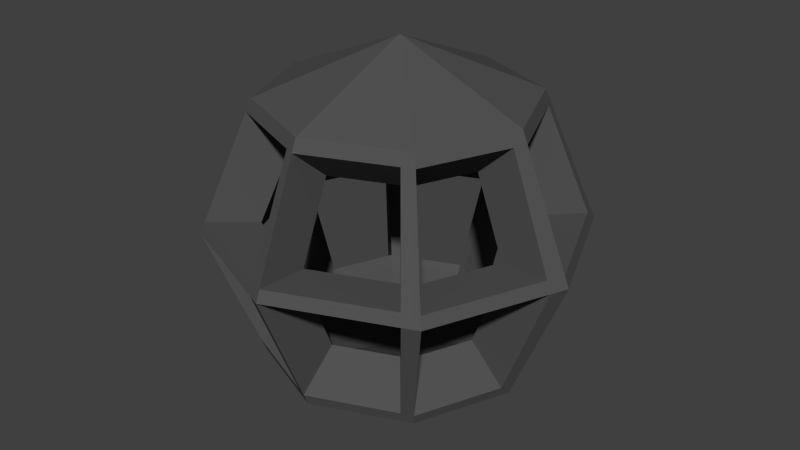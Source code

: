 # Source: lightHolder.blend  (saved by Blender 2.75.0; exported with 4.5.12 LTS)
import bpy
from mathutils import Matrix  # noqa: F401  (used for matrix-valued properties, if any)

bpy.ops.wm.read_factory_settings(use_empty=True)
scene = bpy.context.scene
scene.name = 'Scene'

# ---- collections
col_collection_1 = bpy.data.collections.new('Collection 1'); scene.collection.children.link(col_collection_1)

# ---- materials (node trees are filled in below, after node groups)
mat_lightholdermain = bpy.data.materials.new('lightHolderMain')
mat_lightholdermain.alpha_threshold = 0.0
mat_lightholdermain.use_transparent_shadow = False
mat_lightholdermain.diffuse_color = (0.08714, 0.08714, 0.08714, 1.0)
mat_lightholdermain.roughness = 0.5

# ---- material node trees

# ---- world
world_world = bpy.data.worlds.new('World'); scene.world = world_world
world_world.color = (0.05088, 0.05088, 0.05088)
world_world.use_sun_shadow = False
world_world.sun_shadow_jitter_overblur = 0.0
world_world.cycles.sampling_method = 'MANUAL'
world_world.cycles.sample_map_resolution = 256

# ---- meshes
me_sphere_001 = bpy.data.meshes.new('Sphere.001')
me_sphere_001.from_pydata([(-0.7071, 0.0, 0.7071), (-1.0, 0.0, -4.371e-08), (-0.7071, 0.0, -0.7071), (-0.5, 0.5, 0.7071), (-0.7071, 0.7071, -4.371e-08), (-0.5, 0.5, -0.7071), (8.521e-08, 0.7071, 0.7071), (5.541e-08, 1.0, -4.371e-08), (8.521e-08, 0.7071, -0.7071), (0.5, 0.5, 0.7071), (0.7071, 0.7071, -4.371e-08), (0.5, 0.5, -0.7071), (0.7071, 3.201e-08, 0.7071), (1.0, 2.213e-09, -4.371e-08), (0.7071, 3.201e-08, -0.7071), (0.5, -0.5, 0.7071), (0.7071, -0.7071, -4.371e-08), (0.5, -0.5, -0.7071), (8.742e-08, 0.0, -1.0), (8.521e-08, -0.7071, 0.7071), (5.541e-08, -1.0, -4.371e-08), (8.521e-08, -0.7071, -0.7071), (2.561e-08, -6.182e-08, 1.0), (-0.5, -0.5, 0.7071), (-0.7071, -0.7071, -4.371e-08), (-0.5, -0.5, -0.7071), (-0.05137, -0.6858, -0.7071), (-0.07265, -0.9699, -4.371e-08), (-0.05137, -0.6858, 0.7071), (-0.5267, -0.4355, -0.7071), (-0.7449, -0.6159, -4.371e-08), (-0.5267, -0.4355, 0.7071), (-0.6837, 0.05658, -0.7071), (-0.9669, 0.08002, -4.371e-08), (-0.6837, 0.05658, 0.7071), (-0.4343, 0.5272, -0.7071), (-0.6142, 0.7456, -4.371e-08), (-0.4343, 0.5272, 0.7071), (0.05696, 0.6835, -0.7071), (0.08056, 0.9666, -4.371e-08), (0.05696, 0.6835, 0.7071), (0.521, 0.4494, -0.7071), (0.7368, 0.6355, -4.371e-08), (0.521, 0.4494, 0.7071), (0.6802, -0.06487, -0.7071), (0.962, -0.09174, -4.371e-08), (0.6802, -0.06487, 0.7071), (0.4403, -0.5247, 0.7071), (0.4403, -0.5247, -0.7071), (0.6227, -0.7421, -4.371e-08), (-0.7352, 0.0, 0.6392), (-0.5199, 0.5199, 0.6392), (8.235e-08, 0.7352, 0.6392), (0.5199, 0.5199, 0.6392), (0.7352, 2.915e-08, 0.6392), (0.5199, -0.5199, 0.6392), (8.235e-08, -0.7352, 0.6392), (-0.5199, -0.5199, 0.6392), (-0.05341, -0.7131, 0.6392), (-0.5477, -0.4528, 0.6392), (-0.7109, 0.05883, 0.6392), (-0.4516, 0.5482, 0.6392), (0.05923, 0.7107, 0.6392), (0.5417, 0.4672, 0.6392), (0.7073, -0.06745, 0.6392), (0.4578, -0.5456, 0.6392), (-0.9743, 0.0, 0.06201), (-0.6889, 0.6889, 0.06201), (5.802e-08, 0.9743, 0.06201), (0.6889, 0.6889, 0.06201), (0.9743, 4.826e-09, 0.06201), (0.6889, -0.6889, 0.06201), (5.802e-08, -0.9743, 0.06201), (-0.6889, -0.6889, 0.06201), (-0.07078, -0.945, 0.06201), (-0.7258, -0.6, 0.06201), (-0.942, 0.07797, 0.06201), (-0.5984, 0.7264, 0.06201), (0.07849, 0.9418, 0.06201), (0.7178, 0.6192, 0.06201), (0.9373, -0.08939, 0.06201), (0.6067, -0.723, 0.06201), (-0.7335, 0.0, -0.6435), (-0.5186, 0.5186, -0.6435), (8.253e-08, 0.7335, -0.6435), (0.5186, 0.5186, -0.6435), (0.7335, 2.933e-08, -0.6435), (0.5186, -0.5186, -0.6435), (8.253e-08, -0.7335, -0.6435), (-0.5186, -0.5186, -0.6435), (-0.05328, -0.7114, -0.6435), (-0.5464, -0.4517, -0.6435), (-0.7091, 0.05869, -0.6435), (-0.4505, 0.5469, -0.6435), (0.05909, 0.709, -0.6435), (0.5404, 0.4661, -0.6435), (0.7056, -0.06729, -0.6435), (0.4567, -0.5443, -0.6435), (-0.6956, 0.0001156, 0.04697), (-0.7139, 0.0001156, 0.002697), (-0.5236, 0.0001156, -0.4567), (-0.5048, 0.0001156, -0.5021), (-0.4918, 0.492, 0.04697), (-0.5048, 0.505, 0.002697), (-0.3702, 0.3704, -0.4567), (-0.3569, 0.3571, -0.5021), (-0.4881, 0.04051, -0.5021), (-0.6902, 0.05725, 0.002697), (-0.4881, 0.04051, 0.5075), (-0.3569, 0.3571, 0.5075), (4.841e-05, 0.6957, 0.04697), (4.84e-05, 0.7141, 0.002697), (4.842e-05, 0.5238, -0.4567), (4.843e-05, 0.505, -0.5021), (-0.31, 0.3765, -0.5021), (-0.4385, 0.5324, 0.002697), (-0.31, 0.3765, 0.5075), (4.843e-05, 0.505, 0.5075), (0.4919, 0.492, 0.04697), (0.5049, 0.505, 0.002697), (0.3703, 0.3704, -0.4567), (0.357, 0.3571, -0.5021), (0.04072, 0.4881, -0.5021), (0.05756, 0.6902, 0.002697), (0.04072, 0.4881, 0.5075), (0.357, 0.3571, 0.5075), (0.6957, 0.0001156, 0.04697), (0.714, 0.0001156, 0.002697), (0.5237, 0.0001157, -0.4567), (0.5049, 0.0001157, -0.5021), (0.372, 0.3209, -0.5021), (0.5261, 0.4538, 0.002697), (0.372, 0.3209, 0.5075), (0.5049, 0.0001157, 0.5075), (0.4919, -0.4918, 0.04697), (0.5049, -0.5047, 0.002697), (0.3703, -0.3702, -0.4567), (0.357, -0.3569, -0.5021), (4.843e-05, 0.0001156, -0.7113), (0.4857, -0.0462, -0.5021), (0.6869, -0.06538, 0.002697), (0.4857, -0.0462, 0.5075), (0.357, -0.3569, 0.5075), (4.841e-05, -0.6955, 0.04697), (4.84e-05, -0.7138, 0.002697), (4.842e-05, -0.5235, -0.4567), (4.843e-05, -0.5047, -0.5021), (0.3144, -0.3745, 0.5075), (0.3144, -0.3745, -0.5021), (0.4446, -0.5297, 0.002697), (4.838e-05, 0.0001156, 0.7167), (-0.3569, -0.3569, 0.5075), (-0.4918, -0.4918, 0.04697), (-0.5048, -0.5047, 0.002697), (-0.3702, -0.3702, -0.4567), (-0.3569, -0.3569, -0.5021), (-0.03663, -0.4895, -0.5021), (-0.05182, -0.6924, 0.002697), (-0.03663, -0.4895, 0.5075), (4.843e-05, -0.5047, 0.5075), (-0.5048, 0.0001156, 0.5075), (-0.376, -0.3108, -0.5021), (-0.5318, -0.4396, 0.002697), (-0.376, -0.3108, 0.5075), (-0.05049, -0.6746, 0.04697), (-0.03799, -0.5078, -0.4567), (-0.5181, -0.4283, 0.04697), (-0.39, -0.3224, -0.4567), (-0.5063, 0.04202, -0.4567), (-0.6725, 0.05578, 0.04697), (-0.3216, 0.3906, -0.4567), (-0.4272, 0.5188, 0.04697), (0.04223, 0.5063, -0.4567), (0.05608, 0.6725, 0.04697), (0.3859, 0.3329, -0.4567), (0.5126, 0.4422, 0.04697), (0.5038, -0.04793, -0.4567), (0.6692, -0.0637, 0.04697), (0.3261, -0.3885, -0.4567), (0.4332, -0.5161, 0.04697), (-0.5249, 0.0001156, 0.4591), (-0.3711, 0.3713, 0.4591), (4.842e-05, 0.525, 0.4591), (0.3712, 0.3713, 0.4591), (0.525, 0.0001157, 0.4591), (0.3712, -0.3711, 0.4591), (4.842e-05, -0.5248, 0.4591), (-0.3711, -0.3711, 0.4591), (-0.03809, -0.509, 0.4591), (-0.391, -0.3232, 0.4591), (-0.5075, 0.04212, 0.4591), (-0.3223, 0.3915, 0.4591), (0.04233, 0.5075, 0.4591), (0.3868, 0.3337, 0.4591), (0.505, -0.04804, 0.4591), (0.3269, -0.3894, 0.4591)], [], [(60, 34, 3, 51), (138, 137, 139, 129), (61, 37, 6, 52), (125, 132, 133, 150), (62, 40, 9, 53), (138, 129, 130, 121), (63, 43, 12, 54), (117, 124, 125, 150), (64, 46, 15, 55), (138, 121, 122, 113), (65, 47, 19, 56), (109, 116, 117, 150), (138, 113, 114, 105), (58, 28, 23, 57), (18, 2, 32, 5), (0, 22, 3, 34), (18, 5, 35, 8), (3, 22, 6, 37), (18, 8, 38, 11), (6, 22, 9, 40), (18, 11, 41, 14), (9, 22, 12, 43), (18, 14, 44, 17), (12, 22, 15, 46), (15, 22, 19, 47), (18, 17, 48, 21), (19, 22, 23, 28), (18, 21, 26, 25), (160, 108, 109, 150), (23, 22, 0, 31), (18, 25, 29, 2), (59, 31, 0, 50), (56, 19, 28, 58), (88, 20, 27, 90), (57, 23, 31, 59), (89, 24, 30, 91), (82, 1, 33, 92), (50, 0, 34, 60), (83, 4, 36, 93), (51, 3, 37, 61), (84, 7, 39, 94), (52, 6, 40, 62), (85, 10, 42, 95), (53, 9, 43, 63), (86, 13, 45, 96), (54, 12, 46, 64), (87, 16, 49, 97), (55, 15, 47, 65), (71, 55, 65, 81), (70, 54, 64, 80), (69, 53, 63, 79), (68, 52, 62, 78), (67, 51, 61, 77), (66, 50, 60, 76), (73, 57, 59, 75), (72, 56, 58, 74), (138, 105, 106, 101), (188, 187, 151, 158), (195, 186, 159, 147), (194, 185, 142, 141), (193, 184, 133, 132), (192, 183, 125, 124), (191, 182, 117, 116), (190, 181, 109, 108), (33, 76, 67, 4), (36, 77, 68, 7), (39, 78, 69, 10), (42, 79, 70, 13), (45, 80, 71, 16), (49, 81, 72, 20), (27, 74, 73, 24), (30, 75, 66, 1), (20, 72, 74, 27), (24, 73, 75, 30), (1, 66, 76, 33), (4, 67, 77, 36), (7, 68, 78, 39), (10, 69, 79, 42), (13, 70, 80, 45), (16, 71, 81, 49), (17, 87, 97, 48), (14, 86, 96, 44), (11, 85, 95, 41), (8, 84, 94, 38), (5, 83, 93, 35), (2, 82, 92, 32), (25, 89, 91, 29), (21, 88, 90, 26), (29, 91, 82, 2), (26, 90, 89, 25), (48, 97, 88, 21), (44, 96, 87, 17), (41, 95, 86, 14), (38, 94, 85, 11), (35, 93, 84, 8), (32, 92, 83, 5), (133, 141, 142, 150), (142, 147, 159, 150), (138, 146, 148, 137), (159, 158, 151, 150), (138, 155, 156, 146), (151, 163, 160, 150), (138, 101, 161, 155), (189, 180, 160, 163), (186, 188, 158, 159), (145, 165, 157, 144), (187, 189, 163, 151), (154, 167, 162, 153), (100, 168, 107, 99), (180, 190, 108, 160), (104, 170, 115, 103), (181, 191, 116, 109), (112, 172, 123, 111), (182, 192, 124, 117), (120, 174, 131, 119), (183, 193, 132, 125), (128, 176, 140, 127), (184, 194, 141, 133), (136, 178, 149, 135), (185, 195, 147, 142), (134, 179, 195, 185), (126, 177, 194, 184), (118, 175, 193, 183), (110, 173, 192, 182), (102, 171, 191, 181), (98, 169, 190, 180), (152, 166, 189, 187), (143, 164, 188, 186), (107, 103, 102, 169), (115, 111, 110, 171), (123, 119, 118, 173), (131, 127, 126, 175), (140, 135, 134, 177), (149, 144, 143, 179), (157, 153, 152, 164), (162, 99, 98, 166), (144, 157, 164, 143), (153, 162, 166, 152), (99, 107, 169, 98), (103, 115, 171, 102), (111, 123, 173, 110), (119, 131, 175, 118), (127, 140, 177, 126), (135, 149, 179, 134), (137, 148, 178, 136), (129, 139, 176, 128), (121, 130, 174, 120), (113, 122, 172, 112), (105, 114, 170, 104), (101, 106, 168, 100), (155, 161, 167, 154), (146, 156, 165, 145), (161, 101, 100, 167), (156, 155, 154, 165), (148, 146, 145, 178), (139, 137, 136, 176), (130, 129, 128, 174), (122, 121, 120, 172), (114, 113, 112, 170), (106, 105, 104, 168), (30, 162, 167, 91), (65, 195, 179, 81), (33, 107, 168, 92), (76, 169, 102, 67), (36, 115, 170, 93), (77, 171, 110, 68), (20, 144, 149, 49), (4, 103, 107, 33), (39, 123, 172, 94), (78, 173, 118, 69), (50, 180, 189, 59), (42, 131, 174, 95), (79, 175, 126, 70), (57, 187, 188, 58), (45, 140, 176, 96), (80, 177, 134, 71), (56, 186, 195, 65), (49, 149, 178, 97), (81, 179, 143, 72), (55, 185, 194, 64), (74, 164, 152, 73), (54, 184, 193, 63), (7, 111, 115, 36), (75, 166, 98, 66), (53, 183, 192, 62), (52, 182, 191, 61), (51, 181, 190, 60), (66, 98, 180, 50), (67, 102, 181, 51), (10, 119, 123, 39), (68, 110, 182, 52), (69, 118, 183, 53), (91, 167, 100, 82), (70, 126, 184, 54), (90, 165, 154, 89), (1, 99, 162, 30), (71, 134, 185, 55), (97, 178, 145, 88), (82, 100, 99, 1), (72, 143, 186, 56), (13, 127, 131, 42), (96, 176, 136, 87), (83, 104, 103, 4), (73, 152, 187, 57), (95, 174, 128, 86), (84, 112, 111, 7), (58, 188, 164, 74), (94, 172, 120, 85), (85, 120, 119, 10), (59, 189, 166, 75), (93, 170, 112, 84), (86, 128, 127, 13), (60, 190, 169, 76), (92, 168, 104, 83), (87, 136, 135, 16), (61, 191, 171, 77), (16, 135, 140, 45), (88, 145, 144, 20), (62, 192, 173, 78), (89, 154, 153, 24), (63, 193, 175, 79), (24, 153, 157, 27), (27, 157, 165, 90), (64, 194, 177, 80)])
_uv = me_sphere_001.uv_layers.new(name='UVMap')
_uv.uv.foreach_set('vector', [0.7371, 0.09722, 0.732, 0.09547, 0.732, 0.0683, 0.7371, 0.06896, 0.3642, 0.2311, 0.3292, 0.2166, 0.347, 0.1988, 0.3497, 0.1962, 0.7371, 0.06344, 0.732, 0.06299, 0.732, 0.02789, 0.7371, 0.02695, 0.3492, 0.3897, 0.3472, 0.3876, 0.3292, 0.3693, 0.3669, 0.3548, 0.5262, 0.03137, 0.5313, 0.0327, 0.5313, 0.06578, 0.5262, 0.06577, 0.3642, 0.2311, 0.3497, 0.1962, 0.3758, 0.1962, 0.3788, 0.1962, 0.5262, 0.06972, 0.5313, 0.06958, 0.5313, 0.1033, 0.5262, 0.1048, 0.3775, 0.3897, 0.3743, 0.3897, 0.3492, 0.3897, 0.3669, 0.3548, 0.9453, 0.4632, 0.9409, 0.4628, 0.9409, 0.4275, 0.9453, 0.4266, 0.3642, 0.2311, 0.3788, 0.1962, 0.397, 0.2143, 0.3993, 0.2166, 0.4585, 0.2622, 0.4534, 0.2605, 0.4534, 0.2335, 0.4585, 0.2341, 0.3975, 0.3693, 0.3949, 0.372, 0.3775, 0.3897, 0.3669, 0.3548, 0.3642, 0.2311, 0.3993, 0.2166, 0.3993, 0.2417, 0.3993, 0.2455, 0.4585, 0.2298, 0.4534, 0.2293, 0.4534, 0.1931, 0.4585, 0.1921, 0.2223, 0.07585, 0.2751, 0.0556, 0.2751, 0.06018, 0.2751, 0.09611, 0.02706, 0.0556, 0.07616, 0.07585, 0.02706, 0.09611, 0.02706, 0.06018, 0.2223, 0.07585, 0.2751, 0.09611, 0.2714, 0.09987, 0.247, 0.1248, 0.02706, 0.09611, 0.07616, 0.07585, 0.05582, 0.1248, 0.03084, 0.09987, 0.2223, 0.07585, 0.247, 0.1248, 0.2425, 0.1248, 0.2074, 0.1248, 0.05582, 0.1248, 0.07616, 0.07585, 0.0965, 0.1248, 0.06045, 0.1248, 0.2223, 0.07585, 0.2074, 0.1248, 0.2046, 0.1219, 0.1794, 0.09611, 0.0965, 0.1248, 0.07616, 0.07585, 0.1253, 0.09611, 0.09941, 0.1219, 0.2223, 0.07585, 0.1794, 0.09611, 0.1794, 0.09085, 0.1794, 0.0556, 0.1253, 0.09611, 0.07616, 0.07585, 0.1253, 0.0556, 0.1253, 0.09085, 0.1253, 0.0556, 0.07616, 0.07585, 0.0965, 0.02695, 0.1218, 0.05218, 0.2223, 0.07585, 0.1794, 0.0556, 0.1827, 0.05218, 0.2074, 0.02695, 0.0965, 0.02695, 0.07616, 0.07585, 0.05582, 0.02695, 0.09232, 0.02695, 0.2223, 0.07585, 0.2074, 0.02695, 0.2115, 0.02695, 0.247, 0.02695, 0.3975, 0.3403, 0.3975, 0.3436, 0.3975, 0.3693, 0.3669, 0.3548, 0.05582, 0.02695, 0.07616, 0.07585, 0.02706, 0.0556, 0.05211, 0.03065, 0.2223, 0.07585, 0.247, 0.02695, 0.2507, 0.03065, 0.2751, 0.0556, 0.4585, 0.1886, 0.4534, 0.1896, 0.4534, 0.1666, 0.4585, 0.1646, 0.4585, 0.2341, 0.4534, 0.2335, 0.4534, 0.2293, 0.4585, 0.2298, 0.08008, 0.267, 0.03172, 0.2733, 0.03172, 0.2674, 0.08008, 0.2627, 0.4585, 0.1921, 0.4534, 0.1931, 0.4534, 0.1896, 0.4585, 0.1886, 0.08008, 0.2251, 0.03172, 0.2161, 0.03172, 0.2113, 0.08008, 0.2215, 0.4778, 0.3199, 0.4957, 0.3681, 0.4908, 0.3681, 0.4742, 0.3199, 0.7371, 0.1008, 0.732, 0.09894, 0.732, 0.09547, 0.7371, 0.09722, 0.3292, 0.4499, 0.3775, 0.4436, 0.3775, 0.4511, 0.3292, 0.4554, 0.7371, 0.06896, 0.732, 0.0683, 0.732, 0.06299, 0.7371, 0.06344, 0.222, 0.1928, 0.2704, 0.1787, 0.2704, 0.1847, 0.222, 0.1973, 0.5262, 0.02695, 0.5313, 0.02845, 0.5313, 0.0327, 0.5262, 0.03137, 0.222, 0.2316, 0.2704, 0.2315, 0.2704, 0.2368, 0.222, 0.2355, 0.5262, 0.06577, 0.5313, 0.06578, 0.5313, 0.06958, 0.5262, 0.06972, 0.02706, 0.3779, 0.07853, 0.3705, 0.07853, 0.3779, 0.02706, 0.3833, 0.9453, 0.4687, 0.9409, 0.468, 0.9409, 0.4628, 0.9453, 0.4632, 0.08008, 0.2988, 0.03172, 0.3166, 0.03172, 0.3114, 0.08008, 0.295, 0.4585, 0.266, 0.4534, 0.2641, 0.4534, 0.2605, 0.4585, 0.2622, 0.0484, 0.5873, 0.0484, 0.6334, 0.04482, 0.6347, 0.04365, 0.5891, 0.933, 0.06553, 0.9347, 0.02751, 0.9402, 0.02695, 0.9402, 0.06478, 0.222, 0.9255, 0.2221, 0.8823, 0.2261, 0.8823, 0.2273, 0.9255, 0.9278, 0.1646, 0.9278, 0.2096, 0.9236, 0.2109, 0.9222, 0.1662, 0.9055, 0.798, 0.9073, 0.7545, 0.9128, 0.754, 0.9128, 0.7974, 0.4728, 0.6261, 0.4728, 0.6722, 0.4694, 0.6734, 0.4683, 0.6278, 0.3927, 0.9059, 0.3939, 0.862, 0.3974, 0.8627, 0.3974, 0.9069, 0.03275, 0.8816, 0.03275, 0.9252, 0.02846, 0.9257, 0.02706, 0.8824, 0.3642, 0.2311, 0.3993, 0.2455, 0.3811, 0.2637, 0.3788, 0.266, 0.8466, 0.3136, 0.8466, 0.3385, 0.843, 0.3385, 0.843, 0.3146, 0.9035, 0.8784, 0.9035, 0.8519, 0.9071, 0.8526, 0.9071, 0.878, 0.9035, 0.9017, 0.9035, 0.8819, 0.9071, 0.8815, 0.9071, 0.9005, 0.8069, 0.1822, 0.8069, 0.1646, 0.8105, 0.166, 0.8105, 0.183, 0.8069, 0.2108, 0.8069, 0.1842, 0.8105, 0.1849, 0.8105, 0.2105, 0.8069, 0.234, 0.8069, 0.2142, 0.8105, 0.2138, 0.8105, 0.2328, 0.9691, 0.6882, 0.9691, 0.6615, 0.9729, 0.6621, 0.9729, 0.6877, 0.4908, 0.3681, 0.4892, 0.3727, 0.4516, 0.3727, 0.4522, 0.3681, 0.3775, 0.4511, 0.3822, 0.4515, 0.3822, 0.4999, 0.3775, 0.5008, 0.2704, 0.1847, 0.2751, 0.1859, 0.2751, 0.2315, 0.2704, 0.2315, 0.2704, 0.2368, 0.2751, 0.2367, 0.2751, 0.2832, 0.2704, 0.2845, 0.07853, 0.3779, 0.08259, 0.3784, 0.08259, 0.4269, 0.07853, 0.4278, 0.03172, 0.3114, 0.02706, 0.3099, 0.02706, 0.2727, 0.03172, 0.2733, 0.03172, 0.2674, 0.02706, 0.267, 0.02706, 0.217, 0.03172, 0.2161, 0.03172, 0.2113, 0.02706, 0.2123, 0.02706, 0.1805, 0.03172, 0.1787, 0.03172, 0.2733, 0.02706, 0.2727, 0.02706, 0.267, 0.03172, 0.2674, 0.03172, 0.2161, 0.02706, 0.217, 0.02706, 0.2123, 0.03172, 0.2113, 0.4957, 0.3681, 0.494, 0.3727, 0.4892, 0.3727, 0.4908, 0.3681, 0.3775, 0.4436, 0.3822, 0.4442, 0.3822, 0.4515, 0.3775, 0.4511, 0.2704, 0.1787, 0.2751, 0.18, 0.2751, 0.1859, 0.2704, 0.1847, 0.2704, 0.2315, 0.2751, 0.2315, 0.2751, 0.2367, 0.2704, 0.2368, 0.07853, 0.3705, 0.08259, 0.3711, 0.08259, 0.3784, 0.07853, 0.3779, 0.03172, 0.3166, 0.02706, 0.3149, 0.02706, 0.3099, 0.03172, 0.3114, 0.1418, 0.5121, 0.1371, 0.5139, 0.1371, 0.5101, 0.1418, 0.5084, 0.6231, 0.8927, 0.6282, 0.892, 0.6282, 0.8974, 0.6231, 0.898, 0.5393, 0.4653, 0.5441, 0.4653, 0.5441, 0.4693, 0.5393, 0.4691, 0.5393, 0.428, 0.5441, 0.4266, 0.5441, 0.431, 0.5393, 0.4323, 0.6326, 0.7028, 0.6278, 0.7034, 0.6278, 0.6979, 0.6326, 0.6975, 0.6326, 0.7334, 0.6278, 0.7352, 0.6278, 0.7316, 0.6326, 0.73, 0.1418, 0.441, 0.1371, 0.4402, 0.1371, 0.4366, 0.1418, 0.4376, 0.1418, 0.4814, 0.1371, 0.4821, 0.1371, 0.4778, 0.1418, 0.4773, 0.1418, 0.4376, 0.1371, 0.4366, 0.1371, 0.4127, 0.1418, 0.4145, 0.1418, 0.4773, 0.1371, 0.4778, 0.1371, 0.4402, 0.1418, 0.441, 0.1418, 0.5084, 0.1371, 0.5101, 0.1371, 0.4821, 0.1418, 0.4814, 0.6231, 0.898, 0.6282, 0.8974, 0.6282, 0.934, 0.6231, 0.9332, 0.5393, 0.4691, 0.5441, 0.4693, 0.5441, 0.5042, 0.5393, 0.5029, 0.5393, 0.4323, 0.5441, 0.431, 0.5441, 0.4653, 0.5393, 0.4653, 0.6326, 0.6975, 0.6278, 0.6979, 0.6278, 0.6615, 0.6326, 0.6624, 0.6326, 0.73, 0.6278, 0.7316, 0.6278, 0.7034, 0.6326, 0.7028, 0.3292, 0.3693, 0.3292, 0.3655, 0.3292, 0.3403, 0.3669, 0.3548, 0.3292, 0.3403, 0.3316, 0.3379, 0.3492, 0.3199, 0.3669, 0.3548, 0.3642, 0.2311, 0.3292, 0.2455, 0.3292, 0.2201, 0.3292, 0.2166, 0.3492, 0.3199, 0.3521, 0.3199, 0.3775, 0.3199, 0.3669, 0.3548, 0.3642, 0.2311, 0.3497, 0.266, 0.3313, 0.2476, 0.3292, 0.2455, 0.3775, 0.3199, 0.3801, 0.3225, 0.3975, 0.3403, 0.3669, 0.3548, 0.3642, 0.2311, 0.3788, 0.266, 0.3535, 0.266, 0.3497, 0.266, 0.8466, 0.3421, 0.8466, 0.3663, 0.843, 0.3653, 0.843, 0.3419, 0.8466, 0.3107, 0.8466, 0.3136, 0.843, 0.3146, 0.843, 0.3118, 0.4343, 0.0924, 0.4343, 0.08956, 0.4688, 0.09866, 0.4688, 0.1025, 0.8466, 0.3385, 0.8466, 0.3421, 0.843, 0.3419, 0.843, 0.3385, 0.4343, 0.06475, 0.4343, 0.06116, 0.4688, 0.05995, 0.4688, 0.06484, 0.4516, 0.4629, 0.4516, 0.4595, 0.4817, 0.4628, 0.4817, 0.4675, 0.9691, 0.6916, 0.9691, 0.6882, 0.9729, 0.6877, 0.9729, 0.691, 0.3692, 0.05136, 0.3698, 0.05428, 0.3336, 0.04973, 0.3328, 0.04575, 0.8069, 0.237, 0.8069, 0.234, 0.8105, 0.2328, 0.8105, 0.2356, 0.3737, 0.07359, 0.3744, 0.07693, 0.3399, 0.08061, 0.339, 0.07606, 0.8069, 0.2142, 0.8069, 0.2108, 0.8105, 0.2105, 0.8105, 0.2138, 0.3797, 0.1029, 0.3801, 0.1049, 0.3477, 0.1187, 0.3472, 0.116, 0.8069, 0.1842, 0.8069, 0.1822, 0.8105, 0.183, 0.8105, 0.1849, 0.265, 0.3573, 0.2659, 0.3601, 0.2295, 0.3604, 0.2281, 0.3566, 0.9035, 0.9047, 0.9035, 0.9017, 0.9071, 0.9005, 0.9071, 0.9033, 0.2724, 0.3788, 0.2736, 0.3821, 0.2399, 0.3904, 0.2383, 0.3858, 0.9035, 0.8819, 0.9035, 0.8784, 0.9071, 0.878, 0.9071, 0.8815, 0.9612, 0.8519, 0.966, 0.8524, 0.966, 0.8834, 0.9624, 0.883, 0.543, 0.7035, 0.5393, 0.7022, 0.5402, 0.6696, 0.543, 0.6706, 0.9694, 0.3113, 0.972, 0.3107, 0.972, 0.3422, 0.9701, 0.3427, 0.9669, 0.754, 0.9715, 0.7544, 0.9715, 0.7854, 0.9681, 0.7851, 0.6905, 0.7022, 0.6867, 0.7008, 0.6876, 0.6682, 0.6905, 0.6693, 0.4561, 0.9546, 0.4516, 0.9539, 0.4527, 0.9209, 0.4561, 0.9214, 0.966, 0.9681, 0.9612, 0.9681, 0.9623, 0.9373, 0.9659, 0.9373, 0.966, 0.5747, 0.9623, 0.5737, 0.9632, 0.5418, 0.966, 0.5426, 0.4817, 0.4628, 0.4817, 0.4266, 0.4852, 0.4271, 0.4852, 0.4625, 0.3336, 0.04973, 0.339, 0.07606, 0.3358, 0.07714, 0.3306, 0.05149, 0.3399, 0.08061, 0.3472, 0.116, 0.3438, 0.1161, 0.3367, 0.08158, 0.3477, 0.1187, 0.3526, 0.1423, 0.349, 0.1416, 0.3443, 0.1187, 0.2295, 0.3604, 0.2383, 0.3858, 0.2353, 0.3873, 0.2267, 0.3625, 0.2399, 0.3904, 0.2518, 0.4243, 0.2484, 0.4248, 0.2369, 0.3918, 0.4688, 0.09866, 0.4688, 0.06484, 0.4721, 0.06483, 0.4721, 0.09778, 0.4688, 0.05995, 0.4688, 0.02695, 0.4721, 0.02791, 0.4721, 0.06006, 0.4688, 0.1025, 0.4688, 0.09866, 0.4721, 0.09778, 0.4721, 0.1016, 0.4688, 0.06484, 0.4688, 0.05995, 0.4721, 0.06006, 0.4721, 0.06483, 0.4817, 0.4675, 0.4817, 0.4628, 0.4852, 0.4625, 0.4852, 0.467, 0.3328, 0.04575, 0.3336, 0.04973, 0.3306, 0.05149, 0.3298, 0.04761, 0.339, 0.07606, 0.3399, 0.08061, 0.3367, 0.08158, 0.3358, 0.07714, 0.3472, 0.116, 0.3477, 0.1187, 0.3443, 0.1187, 0.3438, 0.1161, 0.2281, 0.3566, 0.2295, 0.3604, 0.2267, 0.3625, 0.2254, 0.3588, 0.2383, 0.3858, 0.2399, 0.3904, 0.2369, 0.3918, 0.2353, 0.3873, 0.9082, 0.5649, 0.9082, 0.5683, 0.9048, 0.568, 0.9048, 0.5644, 0.9082, 0.543, 0.9082, 0.5458, 0.9048, 0.5447, 0.9048, 0.5418, 0.8181, 0.4786, 0.8181, 0.4805, 0.8146, 0.4812, 0.8146, 0.4792, 0.8181, 0.4497, 0.8181, 0.453, 0.8146, 0.4527, 0.8146, 0.4493, 0.8181, 0.4279, 0.8181, 0.4307, 0.8146, 0.4296, 0.8146, 0.4266, 0.8348, 0.9726, 0.8348, 0.9693, 0.8378, 0.9697, 0.8378, 0.9731, 0.8681, 0.1922, 0.8681, 0.1957, 0.8646, 0.1958, 0.8646, 0.1922, 0.8681, 0.1656, 0.8681, 0.1683, 0.8646, 0.1674, 0.8646, 0.1646, 0.8681, 0.1957, 0.8681, 0.219, 0.8646, 0.22, 0.8646, 0.1958, 0.8681, 0.1683, 0.8681, 0.1922, 0.8646, 0.1922, 0.8646, 0.1674, 0.9082, 0.5683, 0.9082, 0.5937, 0.9048, 0.5944, 0.9048, 0.568, 0.9082, 0.5458, 0.9082, 0.5649, 0.9048, 0.5644, 0.9048, 0.5447, 0.8181, 0.4805, 0.8181, 0.4975, 0.8146, 0.4988, 0.8146, 0.4812, 0.8181, 0.453, 0.8181, 0.4786, 0.8146, 0.4792, 0.8146, 0.4527, 0.8181, 0.4307, 0.8181, 0.4497, 0.8146, 0.4493, 0.8146, 0.4296, 0.8348, 0.9693, 0.8348, 0.9437, 0.8378, 0.9431, 0.8378, 0.9697, 0.6044, 0.07866, 0.5854, 0.07151, 0.5854, 0.03459, 0.6044, 0.02695, 0.04482, 0.6347, 0.02789, 0.6266, 0.02706, 0.594, 0.04365, 0.5891, 0.4908, 0.3681, 0.473, 0.3683, 0.4611, 0.3339, 0.4742, 0.3199, 0.6706, 0.4266, 0.69, 0.4328, 0.69, 0.4681, 0.6706, 0.4761, 0.2413, 0.5306, 0.222, 0.5232, 0.222, 0.4861, 0.2413, 0.4787, 0.7334, 0.1646, 0.7528, 0.1705, 0.7528, 0.2051, 0.7334, 0.213, 0.1371, 0.5677, 0.1567, 0.5763, 0.1567, 0.6119, 0.1371, 0.6176, 0.5586, 0.609, 0.5393, 0.6008, 0.5393, 0.5645, 0.5586, 0.5581, 0.1371, 0.6715, 0.1563, 0.6776, 0.1563, 0.7126, 0.1371, 0.7205, 0.6867, 0.5581, 0.7061, 0.5643, 0.7061, 0.5996, 0.6867, 0.6076, 0.8507, 0.5944, 0.8341, 0.5867, 0.8341, 0.5608, 0.8507, 0.5581, 0.7605, 0.4784, 0.7441, 0.4703, 0.7441, 0.4333, 0.7605, 0.4266, 0.2414, 0.6347, 0.222, 0.6283, 0.222, 0.5925, 0.2414, 0.5845, 0.7771, 0.8988, 0.7625, 0.8899, 0.7625, 0.8636, 0.7771, 0.8619, 0.6056, 0.2163, 0.5867, 0.2091, 0.5867, 0.1722, 0.6056, 0.1646, 0.04641, 0.7372, 0.02706, 0.7313, 0.02706, 0.6966, 0.04641, 0.6886, 0.1371, 0.337, 0.1578, 0.336, 0.1679, 0.3516, 0.1513, 0.3588, 0.03172, 0.3114, 0.03152, 0.2938, 0.06605, 0.282, 0.08008, 0.295, 0.7158, 0.369, 0.6965, 0.363, 0.6965, 0.3279, 0.7158, 0.3199, 0.02706, 0.7911, 0.04385, 0.7976, 0.04385, 0.8237, 0.02706, 0.8277, 0.623, 0.3199, 0.6424, 0.3262, 0.6424, 0.362, 0.623, 0.37, 0.1525, 0.1787, 0.1679, 0.1873, 0.1565, 0.2042, 0.1364, 0.2024, 0.3292, 0.6587, 0.3487, 0.6673, 0.3487, 0.7024, 0.3292, 0.7078, 0.2414, 0.7372, 0.222, 0.7312, 0.222, 0.6965, 0.2414, 0.6886, 0.1517, 0.9138, 0.1371, 0.911, 0.1371, 0.885, 0.1517, 0.8775, 0.8514, 0.798, 0.8348, 0.7938, 0.8348, 0.7681, 0.8514, 0.7619, 0.2393, 0.8284, 0.222, 0.8224, 0.222, 0.7957, 0.2393, 0.7911, 0.77, 0.3199, 0.7889, 0.3261, 0.7889, 0.3592, 0.77, 0.3663, 0.7084, 0.7076, 0.6905, 0.7022, 0.6905, 0.6693, 0.7084, 0.6615, 0.6326, 0.6076, 0.6128, 0.5996, 0.6128, 0.5643, 0.6326, 0.5581, 0.3386, 0.9059, 0.3292, 0.9053, 0.3292, 0.8739, 0.3386, 0.862, 0.7912, 0.02695, 0.8102, 0.03314, 0.8102, 0.06629, 0.7912, 0.07338, 0.5539, 0.9, 0.5393, 0.8955, 0.5393, 0.8694, 0.5539, 0.8634, 0.561, 0.7089, 0.543, 0.7035, 0.543, 0.6706, 0.561, 0.6629, 0.8788, 0.06466, 0.8643, 0.05988, 0.8643, 0.03296, 0.8788, 0.02695, 0.6597, 0.1646, 0.6793, 0.1721, 0.6793, 0.2073, 0.6597, 0.2138, 0.7602, 0.5581, 0.78, 0.5651, 0.78, 0.5985, 0.7602, 0.6049, 0.7013, 0.8988, 0.6867, 0.8942, 0.6867, 0.8678, 0.7013, 0.8618, 0.04612, 0.5334, 0.02706, 0.5259, 0.02706, 0.4889, 0.04612, 0.4817, 0.1513, 0.2957, 0.1679, 0.3066, 0.1578, 0.336, 0.1371, 0.337, 0.4712, 0.5722, 0.4516, 0.5646, 0.4516, 0.5283, 0.4712, 0.5214, 0.915, 0.6981, 0.9004, 0.6936, 0.9004, 0.6675, 0.915, 0.6615, 0.3801, 0.03481, 0.3692, 0.05136, 0.3328, 0.04575, 0.3292, 0.02695, 0.5567, 0.8095, 0.5393, 0.8018, 0.5393, 0.7685, 0.5567, 0.7628, 0.4662, 0.867, 0.4516, 0.8622, 0.4516, 0.8353, 0.4662, 0.8292, 0.6231, 0.7891, 0.6326, 0.8016, 0.6326, 0.8365, 0.6231, 0.8381, 0.8463, 0.7056, 0.8358, 0.694, 0.8358, 0.6625, 0.8463, 0.6615, 0.8348, 0.8519, 0.8494, 0.8566, 0.8494, 0.8832, 0.8348, 0.8892, 0.5498, 0.3199, 0.5689, 0.3274, 0.5689, 0.3644, 0.5498, 0.3716, 0.6867, 0.7615, 0.7055, 0.7687, 0.7055, 0.8018, 0.6867, 0.8079, 0.9153, 0.3472, 0.9008, 0.3428, 0.9008, 0.3168, 0.9153, 0.3107, 0.2736, 0.3395, 0.265, 0.3573, 0.2281, 0.3566, 0.222, 0.3384, 0.4694, 0.6734, 0.4524, 0.6653, 0.4516, 0.6327, 0.4683, 0.6278, 0.8722, 0.4266, 0.8867, 0.4313, 0.8867, 0.4579, 0.8722, 0.4639, 0.5126, 0.1646, 0.5326, 0.1715, 0.5326, 0.2087, 0.5126, 0.2167, 0.7817, 0.708, 0.7625, 0.7011, 0.7625, 0.6679, 0.7817, 0.6615, 0.6779, 0.07681, 0.6585, 0.06861, 0.6585, 0.03301, 0.6779, 0.02695, 0.6165, 0.4784, 0.5982, 0.4724, 0.5982, 0.4354, 0.6165, 0.4266, 0.7807, 0.808, 0.7625, 0.8022, 0.7625, 0.7692, 0.7807, 0.7619, 0.4516, 0.7273, 0.4706, 0.7361, 0.4706, 0.7703, 0.4516, 0.7753, 0.1364, 0.2024, 0.1565, 0.2042, 0.1679, 0.2323, 0.1525, 0.2418, 0.3491, 0.6048, 0.3292, 0.5968, 0.3292, 0.5611, 0.3491, 0.5547, 0.1476, 0.8236, 0.1371, 0.8216, 0.1371, 0.7865, 0.1476, 0.7744, 0.348, 0.8081, 0.3292, 0.8009, 0.3292, 0.7678, 0.348, 0.7617])
me_sphere_001.materials.append(mat_lightholdermain)
me_sphere_001.use_remesh_preserve_volume = False
me_sphere_001.use_remesh_preserve_attributes = False
me_sphere_001.use_mirror_vertex_groups = False
me_sphere_001.update()

# ---- objects
ob_lightholder = bpy.data.objects.new('lightHolder', me_sphere_001)

# ---- transforms, parenting, visibility, modifiers, constraints
ob_lightholder.location = (0.0, 0.0, 0.0)
ob_lightholder.lineart.crease_threshold = 0.0

# ---- collection membership
col_collection_1.objects.link(ob_lightholder)

# ---- scene / render settings (as saved in the file)
scene.frame_start = 1; scene.frame_end = 250; scene.frame_set(1)
scene.render.engine = 'BLENDER_EEVEE_NEXT'
scene.render.resolution_percentage = 50
scene.render.dither_intensity = 0.0
scene.cycles.use_denoising = False
scene.cycles.samples = 10
scene.cycles.sampling_pattern = 'TABULATED_SOBOL'
scene.cycles.light_sampling_threshold = 0.0
scene.cycles.use_adaptive_sampling = False
scene.cycles.use_light_tree = False
scene.cycles.blur_glossy = 0.0
scene.cycles.pixel_filter_type = 'GAUSSIAN'
scene.cycles.sample_clamp_indirect = 0.0
scene.view_settings.view_transform = 'Standard'
bpy.context.view_layer.update()

# ---- added for rendering (the .blend has no active camera and no usable light): camera, sun
cam_auto = bpy.data.cameras.new('AutoCamera')
cam_auto.lens = 50.0
cam_auto.sensor_width = 36.0
cam_auto.clip_end = 1000.0
ob_auto_camera = bpy.data.objects.new('AutoCamera', cam_auto)
scene.collection.objects.link(ob_auto_camera)
ob_auto_camera.location = (3.20507, -3.84609, 2.56406)
ob_auto_camera.rotation_euler = (1.09748, -7.21219e-08, 0.694738)
scene.camera = ob_auto_camera
light_auto_sun = bpy.data.lights.new('AutoSun', 'SUN')
light_auto_sun.energy = 3.0
light_auto_sun.angle = 0.0523599
ob_auto_sun = bpy.data.objects.new('AutoSun', light_auto_sun)
scene.collection.objects.link(ob_auto_sun)
ob_auto_sun.rotation_euler = (0.872665, 0.174533, 0.523599)
bpy.context.view_layer.update()
